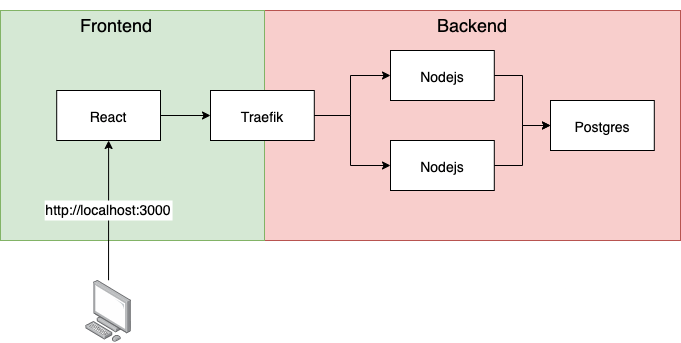

The diagram above was exported from draw.io. Its source (the exported page's mxGraphModel, read from the mxfile embedded in the PNG):
<mxGraphModel dx="1336" dy="659" grid="1" gridSize="10" guides="1" tooltips="1" connect="1" arrows="1" fold="1" page="1" pageScale="1" pageWidth="827" pageHeight="1169" math="0" shadow="0">
  <root>
    <mxCell id="0" />
    <mxCell id="1" parent="0" />
    <mxCell id="4tjNGmJmWqGLrLmGu8BE-1" value="" style="rounded=0;whiteSpace=wrap;html=1;fillColor=#f8cecc;strokeColor=#b85450;" parent="1" vertex="1">
      <mxGeometry x="304" y="150" width="416" height="230" as="geometry" />
    </mxCell>
    <mxCell id="4tjNGmJmWqGLrLmGu8BE-2" value="" style="rounded=0;whiteSpace=wrap;html=1;fillColor=#d5e8d4;strokeColor=#82b366;" parent="1" vertex="1">
      <mxGeometry x="40" y="150" width="264" height="230" as="geometry" />
    </mxCell>
    <mxCell id="4tjNGmJmWqGLrLmGu8BE-3" value="" style="points=[];aspect=fixed;html=1;align=center;shadow=0;dashed=0;image;image=img/lib/allied_telesis/computer_and_terminals/Personal_Computer.svg;" parent="1" vertex="1">
      <mxGeometry x="125.29999999999998" y="420" width="45.6" height="61.800000000000004" as="geometry" />
    </mxCell>
    <mxCell id="4tjNGmJmWqGLrLmGu8BE-4" value="&lt;font style=&quot;font-size: 18px&quot;&gt;Frontend&lt;/font&gt;" style="text;html=1;strokeColor=none;fillColor=none;align=center;verticalAlign=middle;whiteSpace=wrap;rounded=0;" parent="1" vertex="1">
      <mxGeometry x="116.2" y="140" width="80" height="50" as="geometry" />
    </mxCell>
    <mxCell id="4tjNGmJmWqGLrLmGu8BE-5" value="&lt;font style=&quot;font-size: 18px&quot;&gt;Backend&lt;/font&gt;" style="text;html=1;strokeColor=none;fillColor=none;align=center;verticalAlign=middle;whiteSpace=wrap;rounded=0;" parent="1" vertex="1">
      <mxGeometry x="472" y="140" width="80" height="50" as="geometry" />
    </mxCell>
    <mxCell id="4tjNGmJmWqGLrLmGu8BE-6" value="&lt;font style=&quot;font-size: 14px&quot;&gt;React&lt;/font&gt;" style="rounded=0;whiteSpace=wrap;html=1;fontSize=18;" parent="1" vertex="1">
      <mxGeometry x="96.2" y="230" width="103.8" height="50" as="geometry" />
    </mxCell>
    <mxCell id="4tjNGmJmWqGLrLmGu8BE-8" value="&lt;font style=&quot;font-size: 14px&quot;&gt;Traefik&lt;/font&gt;" style="rounded=0;whiteSpace=wrap;html=1;fontSize=18;" parent="1" vertex="1">
      <mxGeometry x="250" y="230" width="103.8" height="50" as="geometry" />
    </mxCell>
    <mxCell id="4tjNGmJmWqGLrLmGu8BE-9" value="&lt;font style=&quot;font-size: 14px&quot;&gt;Nodejs&lt;/font&gt;" style="rounded=0;whiteSpace=wrap;html=1;fontSize=18;" parent="1" vertex="1">
      <mxGeometry x="430" y="190" width="103.8" height="50" as="geometry" />
    </mxCell>
    <mxCell id="4tjNGmJmWqGLrLmGu8BE-10" value="&lt;font style=&quot;font-size: 14px&quot;&gt;Nodejs&lt;/font&gt;" style="rounded=0;whiteSpace=wrap;html=1;fontSize=18;" parent="1" vertex="1">
      <mxGeometry x="430" y="280" width="103.8" height="50" as="geometry" />
    </mxCell>
    <mxCell id="4tjNGmJmWqGLrLmGu8BE-11" value="&lt;font style=&quot;font-size: 14px&quot;&gt;Postgres&lt;/font&gt;" style="rounded=0;whiteSpace=wrap;html=1;fontSize=18;" parent="1" vertex="1">
      <mxGeometry x="590" y="240" width="103.8" height="50" as="geometry" />
    </mxCell>
    <mxCell id="4tjNGmJmWqGLrLmGu8BE-12" value="" style="endArrow=classic;html=1;rounded=0;fontSize=14;entryX=0.5;entryY=1;entryDx=0;entryDy=0;exitX=0.499;exitY=-0.004;exitDx=0;exitDy=0;exitPerimeter=0;" parent="1" source="4tjNGmJmWqGLrLmGu8BE-3" target="4tjNGmJmWqGLrLmGu8BE-6" edge="1">
      <mxGeometry width="50" height="50" relative="1" as="geometry">
        <mxPoint x="40" y="490" as="sourcePoint" />
        <mxPoint x="90" y="440" as="targetPoint" />
      </mxGeometry>
    </mxCell>
    <mxCell id="4tjNGmJmWqGLrLmGu8BE-14" value="http://localhost:3000" style="rounded=0;whiteSpace=wrap;html=1;fontSize=14;fillColor=default;strokeColor=none;" parent="1" vertex="1">
      <mxGeometry x="84.14999999999999" y="340" width="127.9" height="20" as="geometry" />
    </mxCell>
    <mxCell id="4tjNGmJmWqGLrLmGu8BE-15" value="" style="endArrow=classic;html=1;rounded=0;fontSize=14;exitX=1;exitY=0.5;exitDx=0;exitDy=0;entryX=0;entryY=0.5;entryDx=0;entryDy=0;" parent="1" source="4tjNGmJmWqGLrLmGu8BE-6" target="4tjNGmJmWqGLrLmGu8BE-8" edge="1">
      <mxGeometry width="50" height="50" relative="1" as="geometry">
        <mxPoint x="220" y="210" as="sourcePoint" />
        <mxPoint x="270" y="160" as="targetPoint" />
      </mxGeometry>
    </mxCell>
    <mxCell id="4tjNGmJmWqGLrLmGu8BE-21" value="" style="edgeStyle=elbowEdgeStyle;elbow=horizontal;endArrow=classic;html=1;rounded=0;fontSize=14;entryX=0;entryY=0.5;entryDx=0;entryDy=0;exitX=1;exitY=0.5;exitDx=0;exitDy=0;" parent="1" source="4tjNGmJmWqGLrLmGu8BE-8" target="4tjNGmJmWqGLrLmGu8BE-9" edge="1">
      <mxGeometry width="50" height="50" relative="1" as="geometry">
        <mxPoint x="353.8" y="260" as="sourcePoint" />
        <mxPoint x="403.8" y="210" as="targetPoint" />
        <Array as="points">
          <mxPoint x="390" y="240" />
        </Array>
      </mxGeometry>
    </mxCell>
    <mxCell id="4tjNGmJmWqGLrLmGu8BE-22" value="" style="edgeStyle=elbowEdgeStyle;elbow=horizontal;endArrow=classic;html=1;rounded=0;fontSize=14;entryX=0;entryY=0.5;entryDx=0;entryDy=0;exitX=1;exitY=0.5;exitDx=0;exitDy=0;" parent="1" source="4tjNGmJmWqGLrLmGu8BE-8" target="4tjNGmJmWqGLrLmGu8BE-10" edge="1">
      <mxGeometry width="50" height="50" relative="1" as="geometry">
        <mxPoint x="353.8" y="260" as="sourcePoint" />
        <mxPoint x="423.8" y="310" as="targetPoint" />
        <Array as="points">
          <mxPoint x="390" y="280" />
        </Array>
      </mxGeometry>
    </mxCell>
    <mxCell id="4tjNGmJmWqGLrLmGu8BE-23" value="" style="edgeStyle=elbowEdgeStyle;elbow=horizontal;endArrow=classic;html=1;rounded=0;fontSize=14;exitX=1;exitY=0.5;exitDx=0;exitDy=0;entryX=0;entryY=0.5;entryDx=0;entryDy=0;" parent="1" source="4tjNGmJmWqGLrLmGu8BE-9" target="4tjNGmJmWqGLrLmGu8BE-11" edge="1">
      <mxGeometry width="50" height="50" relative="1" as="geometry">
        <mxPoint x="590" y="100" as="sourcePoint" />
        <mxPoint x="640" y="50" as="targetPoint" />
      </mxGeometry>
    </mxCell>
    <mxCell id="4tjNGmJmWqGLrLmGu8BE-24" value="" style="edgeStyle=elbowEdgeStyle;elbow=horizontal;endArrow=classic;html=1;rounded=0;fontSize=14;exitX=1;exitY=0.5;exitDx=0;exitDy=0;entryX=0;entryY=0.5;entryDx=0;entryDy=0;" parent="1" source="4tjNGmJmWqGLrLmGu8BE-10" target="4tjNGmJmWqGLrLmGu8BE-11" edge="1">
      <mxGeometry width="50" height="50" relative="1" as="geometry">
        <mxPoint x="610" y="110" as="sourcePoint" />
        <mxPoint x="660" y="60" as="targetPoint" />
      </mxGeometry>
    </mxCell>
  </root>
</mxGraphModel>